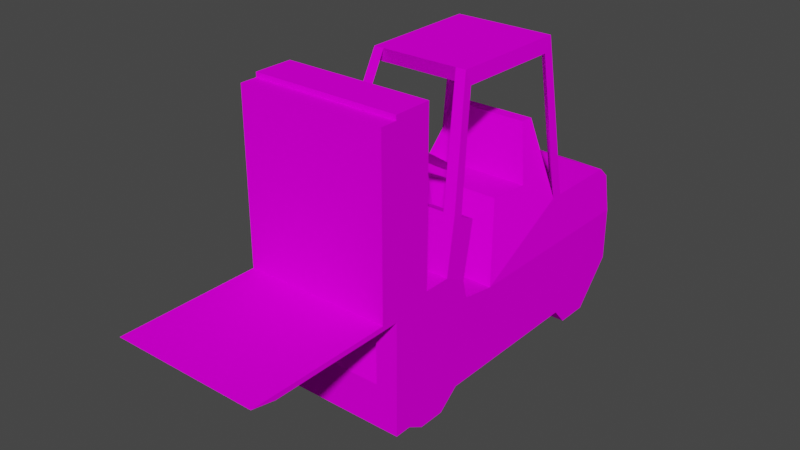 # Source: fra_forklift.blend  (saved by Blender 3.3.6; exported with 4.5.12 LTS)
import bpy
from mathutils import Matrix  # noqa: F401  (used for matrix-valued properties, if any)

bpy.ops.wm.read_factory_settings(use_empty=True)
scene = bpy.context.scene
scene.name = 'Scene'

# ---- collections
col_collection = bpy.data.collections.new('Collection'); scene.collection.children.link(col_collection)

# ---- images (referenced by path relative to the original .blend; pixels are not part of the script)
import os
ASSET_DIR = os.environ.get("B2B_ASSET_DIR", "")  # directory of the original .blend (textures are referenced by path, not embedded)
HERE = os.path.dirname(os.path.abspath(__file__))  # packed textures are extracted next to this script under _unpacked/

def load_image(name, relpath, width, height, colorspace="sRGB"):
    """Load a texture the original file referenced (path relative to the .blend, or extracted next to this script)."""
    p = next((c for c in (os.path.join(HERE, relpath), os.path.join(ASSET_DIR, relpath)) if relpath and os.path.exists(c)), "")
    if p:
        img = bpy.data.images.load(p, check_existing=True)
        img.name = name
    else:  # same state as the original file: an image datablock whose file is absent (Cycles renders it pink)
        img = bpy.data.images.new(name, width, height)
        img.source = "FILE"
        img.filepath = "//" + (relpath or name)
    img.colorspace_settings.name = colorspace
    return img
img_level1_forklift2_png = load_image('level1_forklift2.png', 'level1_forklift2.png', 1024, 1024, 'sRGB')

# ---- materials (node trees are filled in below, after node groups)
mat_level1_forklift2 = bpy.data.materials.new('level1_forklift2')
mat_level1_forklift2.alpha_threshold = 0.0
mat_level1_forklift2.use_transparent_shadow = False
mat_level1_forklift2.diffuse_color = (1.0, 1.0, 1.0, 1.0)
mat_level1_forklift2.roughness = 0.5

# ---- material node trees
mat_level1_forklift2.use_nodes = True; mat_level1_forklift2.node_tree.nodes.clear()
_N = mat_level1_forklift2.node_tree.nodes; _L = mat_level1_forklift2.node_tree.links
n0 = _N.new('ShaderNodeBsdfDiffuse'); n0.name = 'Diffuse BSDF'; n0.location = (0, 0)
n1 = _N.new('ShaderNodeTexImage'); n1.name = 'Image Texture'; n1.location = (0, 0)
n1.image = img_level1_forklift2_png
n2 = _N.new('ShaderNodeOutputMaterial'); n2.name = 'Material Output'; n2.location = (0, 0)
_L.new(n0.outputs[0], n2.inputs[0])
_L.new(n1.outputs[0], n0.inputs[0])
n2.is_active_output = True

# ---- world
world_world = bpy.data.worlds.new('World'); scene.world = world_world
world_world.use_nodes = True; world_world.node_tree.nodes.clear()
_N = world_world.node_tree.nodes; _L = world_world.node_tree.links
n0 = _N.new('ShaderNodeOutputWorld'); n0.name = 'World Output'; n0.location = (300, 300)
n1 = _N.new('ShaderNodeBackground'); n1.name = 'Background'; n1.location = (10, 300)
n1.inputs[0].default_value = (0.05088, 0.05088, 0.05088, 1.0)
_L.new(n1.outputs[0], n0.inputs[0])
n0.is_active_output = True
world_world.color = (0.05088, 0.05088, 0.05088)
world_world.use_sun_shadow = False
world_world.sun_shadow_jitter_overblur = 0.0

# ---- meshes
me_track1_pmd0_mesh_010 = bpy.data.meshes.new('track1.PMD0.mesh.010')
me_track1_pmd0_mesh_010.from_pydata([(-7.727, -6.852, 14.18), (-7.727, -4.002, 14.17), (7.727, -4.002, 14.17), (7.727, -6.852, 14.18), (-7.727, -1.559, 12.92), (-7.727, -1.027, 10.89), (7.727, -1.027, 10.89), (7.727, -1.559, 12.92), (-7.727, -10.9, 31.65), (-7.727, -6.852, 31.65), (7.727, -6.852, 31.65), (7.727, -10.9, 31.65), (7.727, -2.294, 1.773), (7.727, -4.506, 4.959e-05), (7.727, -7.358, 4.959e-05), (7.727, -9.12, 1.013), (7.727, -10.9, 1.013), (-7.764, 14.93, 1.773), (-7.764, 16.48, 4.959e-05), (-7.764, 19.98, 4.959e-05), (-7.764, 24.04, 4.558), (-7.764, 24.04, 10.28), (-7.727, -10.9, 1.013), (-7.727, -9.12, 1.013), (-7.132, -2.327, 19.5), (7.133, -2.327, 19.5), (-7.727, -7.358, 4.959e-05), (-7.727, -2.294, 1.773), (-7.727, 2.684, 10.28), (-7.132, 0.4055, 18.18), (7.133, 0.4055, 18.18), (7.764, 14.93, 1.773), (-5.409, -6.852, 16.28), (-5.409, -6.852, 30.9), (7.764, 24.04, 10.28), (7.764, 24.04, 4.558), (7.764, 19.98, 4.959e-05), (7.764, 16.48, 4.959e-05), (-7.727, -4.506, 4.959e-05), (5.409, -6.852, 30.9), (5.409, -6.852, 16.28), (7.727, 2.684, 10.28), (-5.409, -10.9, 30.9), (5.409, -10.9, 30.9), (-5.409, -10.9, 5.609), (5.908, -2.327, 19.5), (7.133, -1.314, 18.99), (5.351, 1.978, 29.88), (4.082, 1.407, 31.4), (5.169, 1.407, 31.4), (5.343, 14.4, 31.4), (5.509, 13.31, 29.88), (-5.509, 13.31, 29.88), (-5.351, 1.978, 29.88), (-4.082, 1.407, 31.4), (-7.132, -1.314, 18.99), (-5.908, -2.327, 19.5), (-4.185, 14.4, 31.4), (4.185, 14.4, 31.4), (-5.169, 1.407, 31.4), (-7.132, 13.91, 15.19), (-4.18, 13.66, 23.04), (-4.001, 12.39, 23.04), (-5.801, 10.37, 17.47), (-5.343, 14.4, 31.4), (-7.132, 15.16, 15.19), (5.409, -10.9, 5.609), (-5.908, 15.16, 15.19), (-2.422, 25.26, 14.18), (-7.265, 24.04, 14.18), (-2.588, 25.26, 10.28), (-7.132, 23.03, 15.19), (2.422, 25.26, 14.18), (7.265, 24.04, 14.18), (7.133, 23.03, 15.19), (2.588, 25.26, 10.28), (-5.324, 6.316, 17.47), (5.324, 6.316, 17.47), (5.802, 10.37, 17.47), (7.133, 13.91, 15.19), (4.001, 12.39, 23.04), (4.181, 13.66, 23.04), (7.133, 15.16, 15.19), (5.908, 15.16, 15.19), (2.532, -1.314, 18.99), (-2.532, -1.314, 18.99), (9.155e-05, 2.58, 21.43), (-2.532, 0.4055, 18.18), (2.532, 0.4055, 18.18), (2.478, 0.6302, 22.96), (9.155e-05, -0.1774, 23.6), (-2.477, 0.6302, 22.96), (-3.504, 2.58, 21.43), (-2.477, 4.529, 19.9), (9.155e-05, 5.337, 19.27), (2.478, 4.529, 19.9), (3.504, 2.58, 21.43), (2.478, 0.644, 22.92), (9.155e-05, -0.1636, 23.55), (-2.477, 0.644, 22.92), (-3.504, 2.594, 21.39), (-2.477, 4.543, 19.86), (9.155e-05, 5.351, 19.23), (2.478, 4.543, 19.86), (3.504, 2.594, 21.39)], [], [(0, 3, 2, 1), (4, 7, 6, 5), (8, 11, 10, 9), (12, 6, 7, 2, 3, 15, 14, 13), (15, 3, 10, 11, 16), (17, 21, 20, 19, 18), (0, 23, 22, 8, 9), (1, 2, 25, 24), (26, 14, 15, 23), (27, 28, 21, 17), (29, 30, 7, 4), (27, 17, 31, 12), (9, 33, 32, 0), (34, 31, 37, 36, 35), (36, 19, 20, 35), (23, 15, 16, 22), (1, 4, 5, 27, 38, 26, 23, 0), (3, 40, 39, 10), (5, 6, 41, 28), (0, 32, 40, 3), (33, 39, 43, 42), (10, 39, 33, 9), (44, 32, 33, 42), (45, 48, 47, 46), (47, 51, 50, 49), (25, 49, 48, 45), (52, 51, 47, 53), (54, 56, 55, 53), (53, 47, 48, 54), (57, 58, 51, 52), (2, 7, 30, 25), (53, 55, 24, 59), (60, 63, 62, 61), (52, 53, 59, 64), (65, 60, 52, 64), (39, 40, 66, 43), (40, 32, 44, 66), (57, 52, 60, 67), (65, 64, 57, 67), (59, 24, 56, 54), (1, 24, 29, 4), (68, 70, 21, 69), (60, 71, 69, 21, 28), (72, 74, 73), (35, 75, 34), (60, 28, 76, 63), (41, 79, 78, 77), (12, 41, 6), (20, 21, 70), (41, 34, 73, 74, 79), (22, 44, 42, 8), (71, 74, 72, 68), (16, 66, 44, 22), (34, 75, 72, 73), (72, 75, 70, 68), (8, 42, 43, 11), (11, 43, 66, 16), (20, 70, 75, 35), (27, 5, 28), (76, 77, 78, 63), (63, 78, 80, 62), (62, 80, 81, 61), (79, 82, 50, 51), (51, 58, 83, 79), (46, 47, 49, 25), (28, 41, 77, 76), (60, 79, 74, 71), (50, 82, 83, 58), (24, 25, 30, 29), (84, 86, 85), (87, 85, 86), (61, 81, 79, 60), (17, 18, 37, 31), (13, 38, 27, 12), (71, 68, 69), (64, 59, 49, 50), (34, 41, 12, 31), (88, 86, 84), (78, 79, 81, 80), (87, 86, 88), (89, 96, 95, 94, 93, 92, 91, 90), (36, 37, 18, 19), (97, 98, 99, 100, 101, 102, 103, 104), (13, 14, 26, 38)])
_uv = me_track1_pmd0_mesh_010.uv_layers.new(name='UVMap')
_uv.uv.foreach_set('vector', [0.1592, 0.3759, 0.1592, 0.3759, 0.2365, 0.3756, 0.2365, 0.3756, 0.3028, 0.3415, 0.3028, 0.3415, 0.3172, 0.2866, 0.3172, 0.2866, 0.04926, 0.8502, 0.04926, 0.8502, 0.1592, 0.8499, 0.1592, 0.8499, 0.2828, 0.05059, 0.3172, 0.2866, 0.3028, 0.3415, 0.2365, 0.3756, 0.1592, 0.3759, 0.09766, 0.02998, 0.1454, 0.002505, 0.2435, 0.002505, 0.09766, 0.02998, 0.1592, 0.3759, 0.1592, 0.8499, 0.04926, 0.8502, 0.04942, 0.03685, 0.75, 0.05059, 0.9973, 0.2701, 0.9973, 0.1262, 0.8809, 0.002505, 0.7993, 0.002505, 0.1592, 0.3759, 0.09766, 0.02998, 0.04942, 0.03685, 0.04926, 0.8502, 0.1592, 0.8499, 0.2365, 0.3756, 0.2365, 0.3756, 0.2819, 0.5202, 0.2819, 0.5202, 0.1454, 0.002505, 0.1454, 0.002505, 0.09766, 0.02998, 0.09766, 0.02998, 0.2828, 0.05059, 0.4179, 0.2701, 0.9973, 0.2701, 0.75, 0.05059, 0.3561, 0.4843, 0.3561, 0.4843, 0.3028, 0.3415, 0.3028, 0.3415, 0.2828, 0.05059, 0.75, 0.05059, 0.75, 0.05059, 0.2828, 0.05059, 0.1592, 0.8499, 0.1245, 0.8279, 0.1245, 0.4341, 0.1592, 0.3759, 0.9973, 0.2701, 0.75, 0.05059, 0.7993, 0.002505, 0.8809, 0.002505, 0.9973, 0.1262, 0.4433, 0.6315, 1.0, 0.6315, 1.0, 0.7271, 0.4433, 0.7271, 0.09766, 0.02998, 0.09766, 0.02998, 0.04942, 0.03685, 0.0475, 0.03712, 0.2365, 0.3756, 0.3028, 0.3415, 0.3172, 0.2866, 0.2828, 0.05059, 0.2435, 0.002505, 0.1454, 0.002505, 0.09766, 0.02998, 0.1592, 0.3759, 0.1592, 0.3759, 0.1245, 0.4341, 0.1245, 0.8279, 0.1592, 0.8499, 0.3172, 0.2866, 0.3172, 0.2866, 0.4179, 0.2701, 0.4179, 0.2701, 0.1592, 0.3759, 0.1592, 0.4944, 0.1592, 0.4944, 0.1592, 0.3759, 0.02897, 0.8299, 0.02897, 0.8299, 0.1793, 0.83, 0.1793, 0.83, 0.1592, 0.8499, 0.1592, 0.7314, 0.1592, 0.7314, 0.1592, 0.8499, 0.1153, 0.426, 0.1507, 0.5982, 0.1507, 0.8367, 0.1153, 0.8364, 0.2819, 0.5202, 0.3832, 0.843, 0.3987, 0.8018, 0.3094, 0.5064, 0.5465, 0.7988, 0.7061, 0.7988, 0.7356, 0.8407, 0.531, 0.8407, 0.2819, 0.5202, 0.3832, 0.843, 0.3832, 0.843, 0.2819, 0.5202, 0.7061, 0.7988, 0.7061, 0.7988, 0.5465, 0.7988, 0.5465, 0.7988, 0.3832, 0.843, 0.2819, 0.5202, 0.3094, 0.5064, 0.3987, 0.8018, 0.5465, 0.7988, 0.5465, 0.7988, 0.531, 0.8407, 0.531, 0.8407, 0.7356, 0.8406, 0.7356, 0.8406, 0.7061, 0.7994, 0.7061, 0.7994, 0.2365, 0.3756, 0.3028, 0.3415, 0.3561, 0.4843, 0.2819, 0.5202, 0.3987, 0.8018, 0.3094, 0.5064, 0.2819, 0.5202, 0.3832, 0.843, 0.7097, 0.401, 0.6263, 0.4652, 0.6813, 0.6163, 0.7002, 0.6163, 0.7061, 0.7988, 0.5465, 0.7988, 0.531, 0.8407, 0.7356, 0.8407, 0.7614, 0.4034, 0.7225, 0.4034, 0.7061, 0.7994, 0.7356, 0.8406, 0.1507, 0.8367, 0.1507, 0.5982, 0.1153, 0.426, 0.1153, 0.8364, 0.1592, 0.4964, 0.1592, 0.4964, 0.03516, 0.4977, 0.03612, 0.4976, 0.7356, 0.8406, 0.7061, 0.7994, 0.7225, 0.4034, 0.7614, 0.4034, 0.7614, 0.4034, 0.7356, 0.8406, 0.7356, 0.8406, 0.7614, 0.4034, 0.3832, 0.843, 0.2819, 0.5202, 0.2819, 0.5202, 0.3832, 0.843, 0.2365, 0.3756, 0.2819, 0.5202, 0.3561, 0.4843, 0.3028, 0.3415, 0.8058, 0.9705, 0.8118, 0.8721, 0.996, 0.8721, 0.9782, 0.9705, 0.7198, 0.4024, 0.9736, 0.4017, 0.9954, 0.3804, 0.9975, 0.2688, 0.4199, 0.2694, 0.8043, 0.9961, 0.9782, 0.9705, 0.9735, 0.9961, 0.4434, 0.7261, 0.6276, 0.8721, 0.4434, 0.8721, 0.7097, 0.401, 0.4192, 0.2699, 0.5164, 0.4652, 0.6263, 0.4652, 0.4192, 0.2699, 0.7104, 0.4009, 0.6263, 0.4652, 0.5164, 0.4652, 0.2828, 0.05059, 0.4179, 0.2701, 0.3172, 0.2866, 0.996, 0.7261, 0.996, 0.8721, 0.8118, 0.8721, 0.4199, 0.2694, 0.9975, 0.2688, 0.9954, 0.3804, 0.9736, 0.4017, 0.7198, 0.4024, 0.04942, 0.03685, 0.02527, 0.1617, 0.02736, 0.83, 0.04926, 0.8478, 0.4611, 0.9705, 0.9782, 0.9705, 0.8043, 0.9961, 0.6351, 0.9961, 0.04942, 0.03685, 0.04914, 0.1981, 0.04818, 0.1982, 0.0475, 0.03712, 0.4434, 0.8721, 0.6276, 0.8721, 0.6335, 0.9705, 0.4611, 0.9705, 0.6335, 0.9705, 0.6276, 0.8721, 0.8118, 0.8721, 0.8058, 0.9705, 0.04926, 0.8502, 0.02736, 0.83, 0.02736, 0.83, 0.04926, 0.8502, 0.04926, 0.8478, 0.02736, 0.83, 0.02527, 0.1617, 0.04942, 0.03685, 0.996, 0.7261, 0.8118, 0.8721, 0.6276, 0.8721, 0.4434, 0.7261, 0.2828, 0.05059, 0.3172, 0.2866, 0.4179, 0.2701, 0.5164, 0.4652, 0.5164, 0.4652, 0.6263, 0.4652, 0.6263, 0.4652, 0.6263, 0.4652, 0.6263, 0.4652, 0.6813, 0.6163, 0.6813, 0.6163, 0.6813, 0.6163, 0.6813, 0.6163, 0.7002, 0.6163, 0.7002, 0.6163, 0.7225, 0.4034, 0.7614, 0.4034, 0.7356, 0.8383, 0.7061, 0.797, 0.7061, 0.797, 0.7356, 0.8383, 0.7614, 0.4034, 0.7225, 0.4034, 0.3094, 0.5064, 0.3987, 0.8018, 0.3832, 0.843, 0.2819, 0.5202, 0.4161, 0.2694, 0.4168, 0.2721, 0.5164, 0.4652, 0.5164, 0.4652, 0.1975, 0.6888, 0.1975, 0.4629, 0.2455, 0.4629, 0.2455, 0.6888, 0.7356, 0.8383, 0.7614, 0.4034, 0.7614, 0.4034, 0.7356, 0.8383, 0.2819, 0.5202, 0.2819, 0.5202, 0.3561, 0.4843, 0.3561, 0.4843, 0.7941, 0.6102, 0.8204, 0.4236, 0.8064, 0.6102, 0.8064, 0.6102, 0.7941, 0.6102, 0.8204, 0.4236, 0.7028, 0.6163, 0.7028, 0.6163, 0.7097, 0.4034, 0.7097, 0.4034, 0.75, 0.05059, 0.8187, 0.002505, 0.8187, 0.002505, 0.75, 0.05059, 0.2073, 0.002505, 0.2073, 0.002505, 0.2828, 0.05059, 0.2828, 0.05059, 0.4611, 0.9705, 0.6351, 0.9961, 0.4659, 0.9961, 0.7356, 0.843, 0.5308, 0.843, 0.5308, 0.843, 0.7356, 0.843, 0.9973, 0.2701, 0.4179, 0.2701, 0.2828, 0.05059, 0.75, 0.05059, 0.7941, 0.6102, 0.8204, 0.4236, 0.8064, 0.6102, 0.6263, 0.4652, 0.7097, 0.401, 0.7002, 0.6163, 0.6813, 0.6163, 0.7941, 0.6102, 0.8204, 0.4236, 0.8064, 0.6102, 0.8286, 0.5831, 0.8016, 0.5178, 0.8286, 0.4525, 0.8939, 0.4254, 0.9592, 0.4525, 0.9863, 0.5178, 0.9592, 0.5831, 0.8939, 0.6101, 0.8809, 0.002505, 0.7993, 0.002505, 0.8187, 0.002505, 0.8809, 0.002505, 0.8286, 0.5831, 0.8939, 0.6101, 0.9592, 0.5831, 0.9863, 0.5178, 0.9592, 0.4525, 0.8939, 0.4254, 0.8286, 0.4525, 0.8016, 0.5178, 0.2073, 0.002505, 0.1454, 0.002505, 0.1454, 0.002505, 0.2073, 0.002505])
me_track1_pmd0_mesh_010.materials.append(mat_level1_forklift2)
me_track1_pmd0_mesh_010.use_remesh_preserve_volume = False
me_track1_pmd0_mesh_010.use_remesh_preserve_attributes = False
me_track1_pmd0_mesh_010.use_mirror_vertex_groups = False
me_track1_pmd0_mesh_010.update()
me_track1_pmd0_mesh_001 = bpy.data.meshes.new('track1.PMD0.mesh.001')
me_track1_pmd0_mesh_001.from_pydata([(-7.727, -12.68, 4.996), (-7.727, -12.68, 22.72), (7.727, -12.68, 22.72), (7.727, -12.68, 4.996), (-7.727, -10.9, 22.72), (7.727, -10.9, 22.72), (7.727, -10.9, 4.489), (-7.727, -10.9, 4.489), (-7.727, -27.62, 4.996), (-7.727, -25.08, 4.489), (7.727, -25.08, 4.489), (7.727, -27.62, 4.996)], [], [(0, 3, 2, 1), (1, 2, 5, 4), (6, 5, 2, 3), (4, 7, 0, 1), (0, 7, 9, 8), (7, 6, 10, 9), (9, 10, 11, 8), (8, 11, 3, 0), (6, 7, 4, 5), (6, 3, 11, 10)])
_uv = me_track1_pmd0_mesh_001.uv_layers.new(name='UVMap')
_uv.uv.foreach_set('vector', [0.4045, 0.9989, 0.4045, 0.8522, 0.005556, 0.8522, 0.005556, 0.9989, 0.001176, 0.5133, 0.001176, 0.5133, 0.04377, 0.5146, 0.04377, 0.5146, 0.04201, 0.0384, 0.04377, 0.5146, 0.001176, 0.5133, 0.001176, 0.04372, 0.04377, 0.5146, 0.04201, 0.0384, 0.001176, 0.04372, 0.001176, 0.5133, 0.3751, 0.8872, 0.2892, 0.8972, 0.000572, 0.8964, 0.06927, 0.8876, 0.001432, 0.9989, 0.001432, 0.8522, 0.1736, 0.8522, 0.1736, 0.9989, 0.1736, 0.9989, 0.1736, 0.8522, 0.001432, 0.8522, 0.001432, 0.9989, 0.001432, 0.9989, 0.001432, 0.8522, 0.4045, 0.8522, 0.4045, 0.9989, 0.04117, 0.02973, 0.03926, 0.03712, 0.04101, 0.5133, 0.04101, 0.5133, 0.3751, 0.8872, 0.2892, 0.8972, 0.000572, 0.8964, 0.06927, 0.8876])
me_track1_pmd0_mesh_001.materials.append(mat_level1_forklift2)
me_track1_pmd0_mesh_001.use_remesh_preserve_volume = False
me_track1_pmd0_mesh_001.use_remesh_preserve_attributes = False
me_track1_pmd0_mesh_001.use_mirror_vertex_groups = False
me_track1_pmd0_mesh_001.update()

# ---- objects
ob_main = bpy.data.objects.new('main', me_track1_pmd0_mesh_010)
ob_podnosnik = bpy.data.objects.new('podnosnik', me_track1_pmd0_mesh_001)

# ---- transforms, parenting, visibility, modifiers, constraints
ob_main.location = (0.0, 0.0, 0.0)
ob_main.lineart.crease_threshold = 0.0
ob_podnosnik.parent = ob_main
ob_podnosnik.location = (0.0, 0.0, 8.438)
ob_podnosnik.lineart.crease_threshold = 0.0

# ---- collection membership
col_collection.objects.link(ob_main)
col_collection.objects.link(ob_podnosnik)

# ---- scene / render settings (as saved in the file)
scene.frame_start = 1; scene.frame_end = 250; scene.frame_set(1)
scene.render.engine = 'BLENDER_EEVEE_NEXT'
scene.cycles.sampling_pattern = 'TABULATED_SOBOL'
scene.cycles.use_light_tree = False
scene.view_settings.view_transform = 'Filmic'
bpy.context.view_layer.update()

# ---- added for rendering (the .blend has no active camera and no usable light): camera, sun
cam_auto = bpy.data.cameras.new('AutoCamera')
cam_auto.lens = 50.0
cam_auto.sensor_width = 36.0
cam_auto.clip_end = 1031.91
ob_auto_camera = bpy.data.objects.new('AutoCamera', cam_auto)
scene.collection.objects.link(ob_auto_camera)
ob_auto_camera.location = (58.7987, -71.7392, 62.8662)
ob_auto_camera.rotation_euler = (1.09748, -7.21219e-08, 0.694738)
scene.camera = ob_auto_camera
light_auto_sun = bpy.data.lights.new('AutoSun', 'SUN')
light_auto_sun.energy = 3.0
light_auto_sun.angle = 0.0523599
ob_auto_sun = bpy.data.objects.new('AutoSun', light_auto_sun)
scene.collection.objects.link(ob_auto_sun)
ob_auto_sun.rotation_euler = (0.872665, 0.174533, 0.523599)
bpy.context.view_layer.update()
